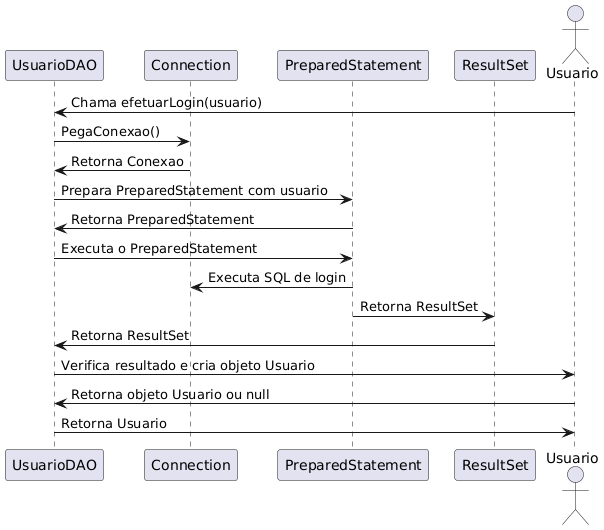

The diagram above was rendered by PlantUML. Its source (embedded in the PNG):
@startuml
actor Usuario
participant "UsuarioDAO" as DAO
participant "Connection" as Conn
participant "PreparedStatement" as PS
participant "ResultSet" as RS
participant "Usuario" as Usuario

Usuario -> DAO: Chama efetuarLogin(usuario)
DAO -> Conn: PegaConexao()
Conn -> DAO: Retorna Conexao
DAO -> PS: Prepara PreparedStatement com usuario
PS -> DAO: Retorna PreparedStatement
DAO -> PS: Executa o PreparedStatement
PS -> Conn: Executa SQL de login
PS -> RS: Retorna ResultSet
RS -> DAO: Retorna ResultSet
DAO -> Usuario: Verifica resultado e cria objeto Usuario
Usuario -> DAO: Retorna objeto Usuario ou null
DAO -> Usuario: Retorna Usuario
@enduml